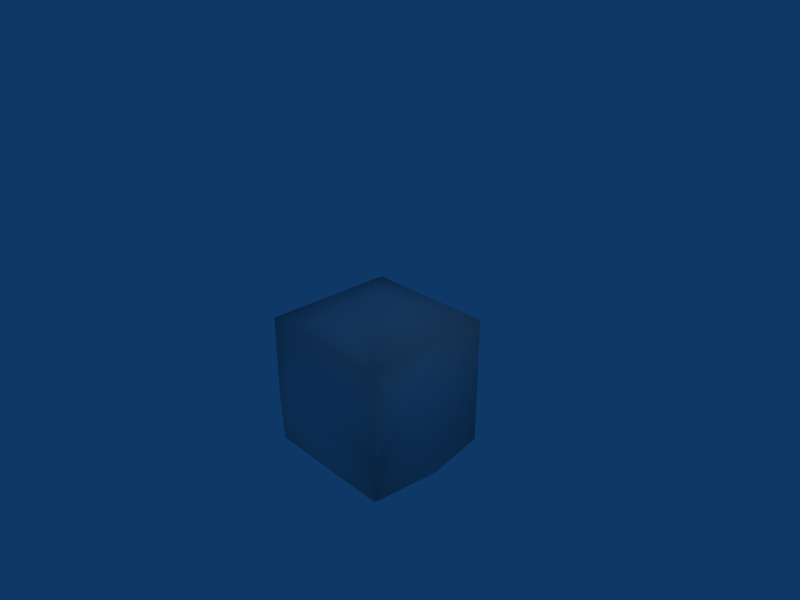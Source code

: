 # Source: ground_under.blend  (saved by Blender 2.45.0; exported with 4.5.12 LTS)
import bpy
from mathutils import Matrix  # noqa: F401  (used for matrix-valued properties, if any)

bpy.ops.wm.read_factory_settings(use_empty=True)
scene = bpy.context.scene
scene.name = 'Scene'

# ---- collections
col_collection_1 = bpy.data.collections.new('Collection 1'); scene.collection.children.link(col_collection_1)

# ---- materials (node trees are filled in below, after node groups)
mat_material = bpy.data.materials.new('Material')
mat_material.alpha_threshold = 0.0
mat_material.roughness = 0.5
mat_material.line_color = (0.0, 0.0, 0.0, 1.0)

# ---- material node trees

# ---- world
world_world = bpy.data.worlds.new('World'); scene.world = world_world
world_world.color = (0.05656, 0.2208, 0.4)
world_world.use_sun_shadow = False
world_world.sun_shadow_jitter_overblur = 0.0
world_world.cycles.sampling_method = 'MANUAL'
world_world.cycles.sample_map_resolution = 256

# ---- cameras
cam_camera = bpy.data.cameras.new('Camera')
cam_camera.passepartout_alpha = 0.2
cam_camera.clip_end = 100.0
cam_camera.lens = 35.0
cam_camera.ortho_scale = 7.314
cam_camera.show_passepartout = False
cam_camera.show_safe_areas = True
cam_camera.dof.focus_distance = 0.0
cam_camera.dof.aperture_fstop = 128.0

# ---- lights
light_spot = bpy.data.lights.new('Spot', 'POINT')
light_spot.transmission_factor = 0.0
light_spot.cutoff_distance = 30.0
light_spot.energy = 100.0
light_spot.shadow_buffer_clip_start = 1.001
light_spot.shadow_soft_size = 1.0
light_spot.shadow_maximum_resolution = 0.006
light_spot.use_absolute_resolution = True
light_spot.cycles.use_multiple_importance_sampling = False

# ---- meshes
me_cube = bpy.data.meshes.new('Cube')
me_cube.from_pydata([(0.9958, 0.9983, -1.0), (0.999, -0.9846, 1.0), (-0.5057, -1.103, -0.2082), (-1.002, 1.0, -1.0), (1.041, -0.2969, 0.4356), (-0.9985, -0.9986, -1.001), (-0.9985, -0.9965, 1.022), (-1.006, -1.019, -0.2049), (-0.9999, 0.9974, 1.004), (-1.141, 0.518, -0.0873), (1.01, 1.006, 0.9983), (-0.3869, 1.051, 0.1796), (-1.054, 0.03366, 0.1064), (-0.1759, -0.4482, 1.071), (1.158, -1.071, -0.1732), (-1.021, 1.011, 0.3394), (1.002, -0.9935, -1.001), (-0.4784, 0.4904, 1.014), (-0.5946, -1.022, 1.018), (-1.026, 0.2751, -1.011), (0.3867, -1.089, 0.3744), (-0.001337, 1.198e-05, -1.257), (0.001759, -0.996, -1.001), (1.137, 0.002424, -1.001), (-1.0, 0.0009139, -1.001), (-0.003295, 0.9994, -1.0)], [], [(7, 6, 12), (20, 18, 2), (4, 10, 1), (5, 7, 12), (10, 8, 17), (10, 17, 1), (16, 4, 14), (5, 12, 19), (20, 1, 18), (18, 6, 7), (16, 14, 2), (14, 20, 2), (13, 6, 18), (8, 11, 15), (9, 15, 3), (19, 12, 9), (17, 13, 1), (19, 9, 3), (4, 1, 14), (10, 3, 11), (5, 2, 7), (14, 1, 20), (9, 12, 15), (10, 11, 8), (11, 3, 15), (2, 18, 7), (12, 8, 15), (4, 0, 10), (12, 6, 8), (1, 13, 18), (17, 8, 6), (17, 6, 13), (21, 0, 23), (23, 22, 21), (5, 21, 22), (22, 23, 16), (25, 0, 21), (21, 24, 25), (3, 25, 24), (24, 21, 5), (16, 23, 4), (23, 0, 4), (0, 25, 10), (25, 3, 10), (3, 24, 19), (24, 5, 19), (5, 22, 2), (22, 16, 2)])
me_cube.polygons.foreach_set('use_smooth', [True] * 48)
_uv = me_cube.uv_layers.new(name='UVTex')
_uv.uv.foreach_set('vector', [0.9904, 0.9261, 1.002, 1.54, 1.517, 1.082, 0.6933, 0.2157, 0.2027, 0.5376, 0.2472, -0.0756, 0.3515, 0.2463, 1.003, 0.5276, 0.007723, 0.5285, 0.0006959, 0.5278, -0.009617, 0.9261, 0.5168, 1.082, 0.005065, 0.003164, -0.9999, -0.001316, -0.7392, -0.2548, 0.005065, 0.003164, -0.7392, -0.2548, -0.0004953, -0.9923, 0.003272, 0.5279, 0.3515, 1.246, -0.01454, 0.9419, 0.0006959, 0.5278, 0.5168, 1.082, 0.6376, 0.523, 0.6933, 0.2157, 0.9995, 0.5285, 0.2027, 0.5376, 0.2027, 0.5376, 0.0007404, 0.5396, -0.003139, -0.07395, 0.001019, 0.5279, 0.01114, 0.9419, -0.7528, 0.9244, 0.01114, 0.9419, -0.3067, 1.216, -0.7528, 0.9244, 0.412, 0.2759, 0.0007404, 0.001759, 0.2027, -0.01101, 5.189e-05, 0.5303, 0.3066, 0.1183, -0.0107, 0.1982, 0.759, 0.9848, 1.005, 1.198, 1.0, 0.5285, 0.6376, 0.523, 0.5168, 1.082, 0.759, 0.9848, 0.2608, 0.7452, 0.412, 0.2759, 0.9995, 0.007723, 0.6376, 0.523, 0.759, 0.9848, 1.0, 0.5285, 0.3515, 0.2463, 0.007723, 0.5285, -0.01454, -0.05812, 0.005065, 0.5276, -1.001, -0.4715, -0.6934, 0.1183, 0.0007401, 0.5278, 0.2472, 0.9244, -0.003139, 0.9261, 0.01114, 0.9419, -0.0004953, 1.528, -0.3067, 1.216, 0.759, 0.9848, 0.5168, 1.082, 1.005, 1.198, 0.005065, 0.5276, -0.6934, 0.1183, -0.9999, 0.5303, 0.3066, 0.1183, -0.001202, -0.4715, -0.0107, 0.1982, 0.2472, 0.9244, 0.2027, 1.538, -0.003139, 0.9261, 0.5168, 0.08169, 0.9987, 0.5303, 1.005, 0.1982, 0.3515, 0.2463, 0.9992, -0.4715, 1.003, 0.5276, 0.5168, 0.08169, 0.001759, 0.5396, 0.9987, 0.5303, 0.9995, 0.007723, 0.412, 0.2759, 0.2027, -0.01101, 0.2608, 0.7452, 5.189e-05, 0.9987, 0.0007404, 0.001759, 0.2608, 0.7452, 0.0007404, 0.001759, 0.412, 0.2759, 0.4993, 0.4999, 0.9979, 0.9992, 0.9995, 0.5012, 0.9995, 0.5012, 0.5009, 0.001984, 0.4993, 0.4999, 0.0007401, 0.0006959, 0.4993, 0.4999, 0.5009, 0.001984, 0.5009, 0.001984, 0.9995, 0.5012, 1.001, 0.003272, 0.4984, 0.9997, 0.9979, 0.9992, 0.4993, 0.4999, 0.4993, 0.4999, -0.0002312, 0.5005, 0.4984, 0.9997, -0.001202, 1.0, 0.4984, 0.9997, -0.0002312, 0.5005, -0.0002312, 0.5005, 0.4993, 0.4999, 0.0007401, 0.0006959, 0.003272, 0.5279, 0.5012, 0.5282, 0.3515, 1.246, 0.5012, 0.5282, 0.9992, 0.5285, 0.3515, 1.246, -0.002093, -0.4715, -0.5016, -0.4715, 0.005065, 0.5276, -0.5016, -0.4715, -1.001, -0.4715, 0.005065, 0.5276, 0.9988, 0.0002179, 0.9998, -0.4995, 0.987, -0.3624, 0.9998, -0.4995, 1.001, -0.9993, 0.987, -0.3624, -0.9993, 0.5278, -0.4991, 0.5278, -0.7528, 0.9244, -0.4991, 0.5278, 0.001019, 0.5279, -0.7528, 0.9244])
me_cube.materials.append(mat_material)
me_cube.use_remesh_preserve_volume = False
me_cube.use_remesh_preserve_attributes = False
me_cube.use_mirror_vertex_groups = False
me_cube.update()

# ---- objects
ob_cube = bpy.data.objects.new('Cube', me_cube)
ob_lamp = bpy.data.objects.new('Lamp', light_spot)
ob_camera = bpy.data.objects.new('Camera', cam_camera)

# ---- transforms, parenting, visibility, modifiers, constraints
ob_cube.location = (0.0, 0.0, -0.943)
ob_cube.scale = (1.047, 1.047, 1.047)
ob_cube.lock_rotations_4d = False
ob_cube.empty_display_type = 'ARROWS'
ob_cube.color = (0.0, 0.0, 0.0, 1.0)
ob_cube.lineart.crease_threshold = 0.0
ob_lamp.location = (4.076, 1.005, 5.904)
ob_lamp.rotation_euler = (0.6503, 0.05522, 1.866)
ob_lamp.lock_rotations_4d = False
ob_lamp.empty_display_type = 'ARROWS'
ob_lamp.color = (0.0, 0.0, 0.0, 0.0)
ob_lamp.lineart.crease_threshold = 0.0
ob_camera.location = (7.481, -6.508, 5.344)
ob_camera.rotation_euler = (1.109, 0.01082, 0.8149)
ob_camera.lock_rotations_4d = False
ob_camera.empty_display_type = 'ARROWS'
ob_camera.color = (0.0, 0.0, 0.0, 0.0)
ob_camera.display_type = 'WIRE'
ob_camera.lineart.crease_threshold = 0.0

# ---- collection membership
col_collection_1.objects.link(ob_cube)
col_collection_1.objects.link(ob_lamp)
col_collection_1.objects.link(ob_camera)

# ---- scene / render settings (as saved in the file)
scene.camera = ob_camera
scene.frame_start = 1; scene.frame_end = 250; scene.frame_set(1)
scene.render.engine = 'BLENDER_EEVEE_NEXT'
scene.render.image_settings.file_format = 'JPEG'
scene.render.image_settings.color_mode = 'RGB'
scene.render.image_settings.compression = 90
scene.render.resolution_x = 800
scene.render.resolution_y = 600
scene.render.pixel_aspect_x = 100.0
scene.render.pixel_aspect_y = 100.0
scene.render.fps = 25
scene.render.dither_intensity = 0.0
scene.render.use_compositing = False
scene.render.use_sequencer = False
scene.render.bake_margin = 2
scene.render.bake_bias = 0.0
scene.render.use_stamp_time = False
scene.render.use_stamp_date = False
scene.render.use_stamp_frame = False
scene.render.use_stamp_camera = False
scene.render.use_stamp_scene = False
scene.render.use_stamp_filename = False
scene.render.use_stamp_render_time = False
scene.render.stamp_font_size = 0
scene.cycles.use_denoising = False
scene.cycles.samples = 10
scene.cycles.sampling_pattern = 'TABULATED_SOBOL'
scene.cycles.light_sampling_threshold = 0.0
scene.cycles.use_adaptive_sampling = False
scene.cycles.use_light_tree = False
scene.cycles.blur_glossy = 0.0
scene.cycles.volume_bounces = 1
scene.cycles.pixel_filter_type = 'GAUSSIAN'
scene.cycles.sample_clamp_indirect = 0.0
scene.view_settings.view_transform = 'Raw'
bpy.context.view_layer.update()
